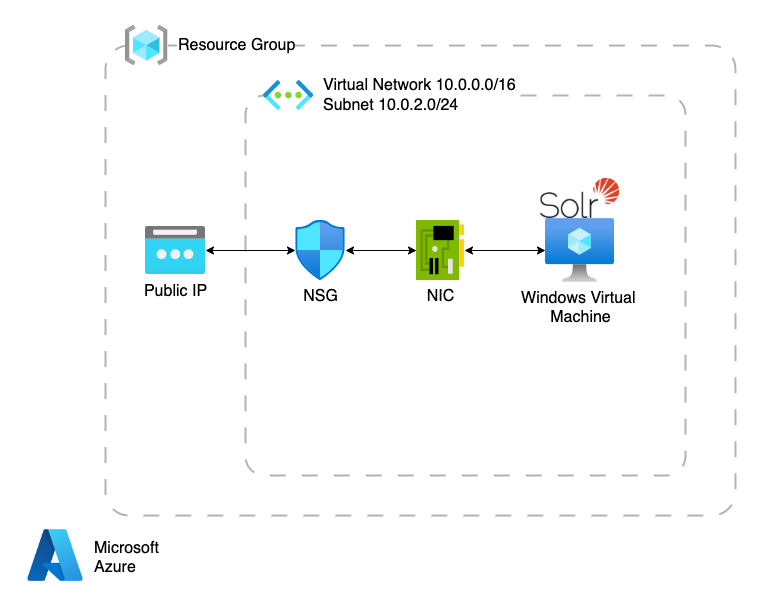

The diagram above was exported from draw.io. Its source (the exported page's mxGraphModel, read from the mxfile embedded in the PNG):
<mxGraphModel dx="2043" dy="748" grid="1" gridSize="10" guides="1" tooltips="1" connect="1" arrows="1" fold="1" page="1" pageScale="1" pageWidth="850" pageHeight="1100" math="0" shadow="0">
  <root>
    <mxCell id="0" />
    <mxCell id="1" parent="0" />
    <mxCell id="2" value="" style="rounded=1;whiteSpace=wrap;html=1;arcSize=5;fillColor=none;dashed=1;dashPattern=8 8;strokeWidth=2;fontColor=#CCCCCC;strokeColor=#B3B3B3;" vertex="1" parent="1">
      <mxGeometry x="10" y="50" width="630" height="470" as="geometry" />
    </mxCell>
    <mxCell id="3" value="Microsoft&#10;Azure" style="shape=image;verticalLabelPosition=middle;labelBackgroundColor=default;verticalAlign=middle;aspect=fixed;imageAspect=0;image=https://swimburger.net/media/ppnn3pcl/azure.png;labelPosition=right;align=left;spacing=9;fontSize=16;" vertex="1" parent="1">
      <mxGeometry x="-70" y="530" width="60" height="60" as="geometry" />
    </mxCell>
    <mxCell id="4" value="Resource Group" style="image;aspect=fixed;html=1;points=[];align=left;fontSize=16;image=img/lib/azure2/general/Resource_Groups.svg;labelPosition=right;verticalLabelPosition=middle;verticalAlign=middle;spacingRight=0;spacing=10;imageBackground=default;" vertex="1" parent="1">
      <mxGeometry x="30" y="30" width="42.5" height="40" as="geometry" />
    </mxCell>
    <mxCell id="5" value="" style="rounded=1;whiteSpace=wrap;html=1;fillColor=none;dashed=1;strokeWidth=2;dashPattern=8 8;perimeterSpacing=12;fontColor=#CCCCCC;strokeColor=#B3B3B3;arcSize=5;" vertex="1" parent="1">
      <mxGeometry x="150" y="100" width="440" height="380" as="geometry" />
    </mxCell>
    <mxCell id="6" value="Virtual Network&amp;nbsp;10.0.0.0/16&lt;br&gt;Subnet&amp;nbsp;10.0.2.0/24" style="image;aspect=fixed;html=1;points=[];align=left;fontSize=16;image=img/lib/azure2/networking/Virtual_Networks.svg;labelPosition=right;verticalLabelPosition=middle;verticalAlign=middle;spacing=10;imageBackground=default;" vertex="1" parent="1">
      <mxGeometry x="168" y="85" width="50.25" height="30" as="geometry" />
    </mxCell>
    <mxCell id="7" style="edgeStyle=orthogonalEdgeStyle;rounded=0;orthogonalLoop=1;jettySize=auto;html=1;startArrow=classic;startFill=1;" edge="1" source="8" target="12" parent="1">
      <mxGeometry relative="1" as="geometry" />
    </mxCell>
    <mxCell id="8" value="&lt;font style=&quot;font-size: 16px;&quot;&gt;Public IP&lt;/font&gt;" style="image;aspect=fixed;html=1;points=[];align=center;fontSize=12;image=img/lib/azure2/networking/Public_IP_Addresses.svg;flipV=0;" vertex="1" parent="1">
      <mxGeometry x="50" y="230" width="60" height="50" as="geometry" />
    </mxCell>
    <mxCell id="9" style="edgeStyle=orthogonalEdgeStyle;rounded=0;orthogonalLoop=1;jettySize=auto;html=1;startArrow=classic;startFill=1;" edge="1" source="10" target="13" parent="1">
      <mxGeometry relative="1" as="geometry" />
    </mxCell>
    <mxCell id="10" value="&lt;font style=&quot;font-size: 16px;&quot;&gt;NIC&lt;/font&gt;" style="image;sketch=0;aspect=fixed;html=1;points=[];align=center;fontSize=12;image=img/lib/mscae/NetworkInterfaceCard.svg;flipV=0;" vertex="1" parent="1">
      <mxGeometry x="321" y="225" width="48" height="60" as="geometry" />
    </mxCell>
    <mxCell id="11" style="edgeStyle=orthogonalEdgeStyle;rounded=0;orthogonalLoop=1;jettySize=auto;html=1;entryX=0;entryY=0.5;entryDx=0;entryDy=0;entryPerimeter=0;startArrow=classic;startFill=1;" edge="1" source="12" target="10" parent="1">
      <mxGeometry relative="1" as="geometry" />
    </mxCell>
    <mxCell id="12" value="NSG" style="image;aspect=fixed;html=1;points=[];align=center;fontSize=16;image=img/lib/azure2/networking/Network_Security_Groups.svg;labelPosition=center;verticalLabelPosition=bottom;verticalAlign=top;flipV=0;" vertex="1" parent="1">
      <mxGeometry x="200" y="225" width="50" height="60" as="geometry" />
    </mxCell>
    <mxCell id="13" value="&lt;font style=&quot;font-size: 16px;&quot;&gt;Windows Virtual&amp;nbsp;&lt;br&gt;Machine&lt;/font&gt;" style="image;aspect=fixed;html=1;points=[];align=center;fontSize=12;image=img/lib/azure2/compute/Virtual_Machine.svg;" vertex="1" parent="1">
      <mxGeometry x="450" y="223" width="69" height="64" as="geometry" />
    </mxCell>
    <mxCell id="14" value="" style="shape=image;verticalLabelPosition=bottom;labelBackgroundColor=default;verticalAlign=top;aspect=fixed;imageAspect=0;image=https://solr.apache.org/theme/images/identity/Solr_Logo_on_white.png;" vertex="1" parent="1">
      <mxGeometry x="444.89" y="183" width="79.21" height="40" as="geometry" />
    </mxCell>
  </root>
</mxGraphModel>